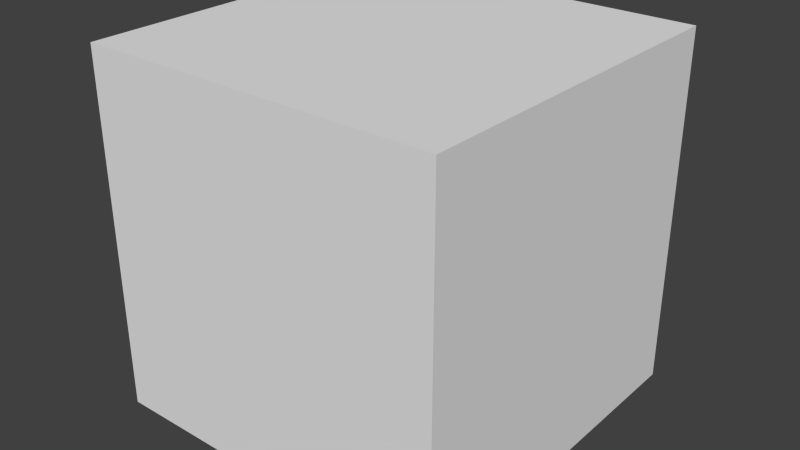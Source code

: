 # Source: animCube.blend  (saved by Blender 2.75.0; exported with 4.5.12 LTS)
import bpy
from mathutils import Matrix  # noqa: F401  (used for matrix-valued properties, if any)

bpy.ops.wm.read_factory_settings(use_empty=True)
scene = bpy.context.scene
scene.name = 'Scene'

# ---- collections
col_collection_1 = bpy.data.collections.new('Collection 1'); scene.collection.children.link(col_collection_1)

# ---- world
world_world = bpy.data.worlds.new('World'); scene.world = world_world
world_world.color = (0.05088, 0.05088, 0.05088)
world_world.use_sun_shadow = False
world_world.sun_shadow_jitter_overblur = 0.0
world_world.cycles.sampling_method = 'MANUAL'
world_world.cycles.sample_map_resolution = 256

# ---- meshes
me_cube = bpy.data.meshes.new('Cube')
me_cube.from_pydata([(-1.0, -1.0, -1.0), (-1.0, -1.0, 1.0), (-1.0, 1.0, -1.0), (-1.0, 1.0, 1.0), (1.0, -1.0, -1.0), (1.0, -1.0, 1.0), (1.0, 1.0, -1.0), (1.0, 1.0, 1.0)], [], [(1, 3, 2, 0), (3, 7, 6, 2), (7, 5, 4, 6), (5, 1, 0, 4), (0, 2, 6, 4), (5, 7, 3, 1)])
_uv = me_cube.uv_layers.new(name='UVMap')
_uv.uv.foreach_set('vector', [0.4999, 0.5001, 0.0, 0.5001, -5.96e-08, 0.0002, 0.4999, 0.0002, 1.0, 0.5001, 0.5001, 0.5001, 0.5001, 0.0002002, 1.0, 0.0002, 1.0, 0.5001, 0.5002, 0.5001, 0.5002, 0.0002003, 1.0, 0.0002002, 0.4998, 0.5001, -0.0001001, 0.5001, -0.0001001, 0.0002, 0.4998, 0.0002, 0.0002, 1.0, 0.0002, 0.5005, 0.5001, 0.5005, 0.5001, 1.0, 1.0, 0.5005, 1.0, 1.0, 0.5005, 1.0, 0.5005, 0.5005])
me_cube.use_remesh_preserve_volume = False
me_cube.use_remesh_preserve_attributes = False
me_cube.use_mirror_vertex_groups = False
me_cube.update()
arm_armature = bpy.data.armatures.new('Armature')  # bones are not reproduced

# ---- objects
ob_armature = bpy.data.objects.new('Armature', arm_armature)
ob_cube = bpy.data.objects.new('Cube', me_cube)

# ---- transforms, parenting, visibility, modifiers, constraints
ob_armature.location = (0.0, 0.0, 0.0)
ob_armature.show_in_front = True
ob_armature.lineart.crease_threshold = 0.0
ob_cube.parent = ob_armature
ob_cube.location = (0.0, 0.0, 0.0)
ob_cube.lineart.crease_threshold = 0.0
_vg = ob_cube.vertex_groups.new(name='Bone')
_vg.add([0, 1, 2, 3, 4, 5, 6, 7], 1.0, 'REPLACE')
_m = ob_cube.modifiers.new('Armature', 'ARMATURE')
_m.object = ob_armature

# ---- collection membership
col_collection_1.objects.link(ob_armature)
col_collection_1.objects.link(ob_cube)

# ---- scene / render settings (as saved in the file)
scene.frame_start = 1; scene.frame_end = 20; scene.frame_set(1)
scene.render.engine = 'BLENDER_EEVEE_NEXT'
scene.render.resolution_percentage = 50
scene.render.dither_intensity = 0.0
scene.cycles.use_denoising = False
scene.cycles.samples = 10
scene.cycles.sampling_pattern = 'TABULATED_SOBOL'
scene.cycles.light_sampling_threshold = 0.0
scene.cycles.use_adaptive_sampling = False
scene.cycles.use_light_tree = False
scene.cycles.blur_glossy = 0.0
scene.cycles.pixel_filter_type = 'GAUSSIAN'
scene.cycles.sample_clamp_indirect = 0.0
scene.view_settings.view_transform = 'Standard'
bpy.context.view_layer.update()

# ---- added for rendering (the .blend has no active camera and no usable light): camera, sun
cam_auto = bpy.data.cameras.new('AutoCamera')
cam_auto.lens = 50.0
cam_auto.sensor_width = 36.0
cam_auto.clip_end = 1000.0
ob_auto_camera = bpy.data.objects.new('AutoCamera', cam_auto)
scene.collection.objects.link(ob_auto_camera)
ob_auto_camera.location = (3.20507, -3.84609, 2.56406)
ob_auto_camera.rotation_euler = (1.09748, -7.21219e-08, 0.694738)
scene.camera = ob_auto_camera
light_auto_sun = bpy.data.lights.new('AutoSun', 'SUN')
light_auto_sun.energy = 3.0
light_auto_sun.angle = 0.0523599
ob_auto_sun = bpy.data.objects.new('AutoSun', light_auto_sun)
scene.collection.objects.link(ob_auto_sun)
ob_auto_sun.rotation_euler = (0.872665, 0.174533, 0.523599)
bpy.context.view_layer.update()
